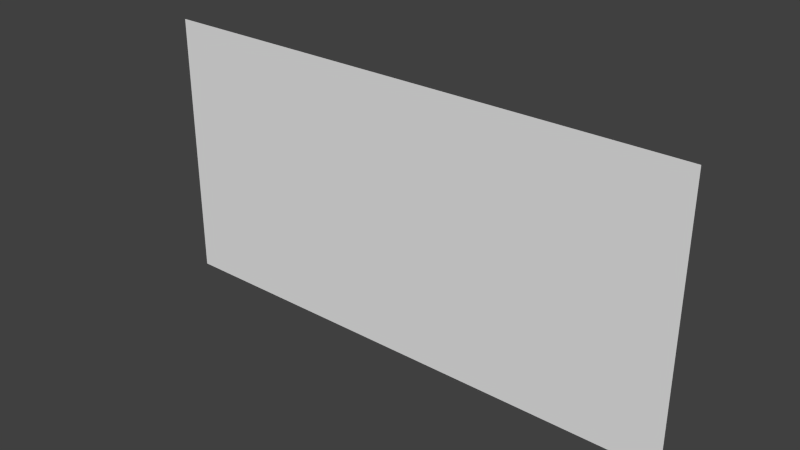 # Source: book.blend  (saved by Blender 2.61.0; exported with 4.5.12 LTS)
import bpy
from mathutils import Matrix  # noqa: F401  (used for matrix-valued properties, if any)

bpy.ops.wm.read_factory_settings(use_empty=True)
scene = bpy.context.scene
scene.name = 'Scene'

# ---- collections
col_collection_1 = bpy.data.collections.new('Collection 1'); scene.collection.children.link(col_collection_1)

# ---- materials (node trees are filled in below, after node groups)
mat_material_001 = bpy.data.materials.new('Material.001')
mat_material_001.alpha_threshold = 0.0
mat_material_001.use_transparent_shadow = False
mat_material_001.roughness = 0.5
mat_material_001.line_color = (0.0, 0.0, 0.0, 1.0)

# ---- material node trees

# ---- world
world_world = bpy.data.worlds.new('World'); scene.world = world_world
world_world.color = (0.05088, 0.05088, 0.05088)
world_world.use_sun_shadow = False
world_world.sun_shadow_jitter_overblur = 0.0
world_world.cycles.sampling_method = 'MANUAL'
world_world.cycles.sample_map_resolution = 256

# ---- meshes
me_plane = bpy.data.meshes.new('Plane')
me_plane.from_pydata([(10.0, 4.768e-07, -5.0), (10.0, 9.537e-07, 5.0), (-10.0, 9.537e-07, 5.0), (-10.0, 4.768e-07, -5.0)], [], [(0, 3, 1), (3, 2, 1)])
_uv = me_plane.uv_layers.new(name='UVMap')
_uv.uv.foreach_set('vector', [1.0, 1.0, 2.384e-07, 1.0, 1.0, 0.0, 2.384e-07, 1.0, 0.0, 2.384e-08, 1.0, 0.0])
me_plane.materials.append(mat_material_001)
me_plane.use_remesh_preserve_volume = False
me_plane.use_remesh_preserve_attributes = False
me_plane.use_mirror_vertex_groups = False
me_plane.update()

# ---- objects
ob_plane = bpy.data.objects.new('Plane', me_plane)

# ---- transforms, parenting, visibility, modifiers, constraints
ob_plane.location = (0.0, 0.0, 0.0)
ob_plane.lineart.crease_threshold = 0.0

# ---- collection membership
col_collection_1.objects.link(ob_plane)

# ---- scene / render settings (as saved in the file)
scene.frame_start = 1; scene.frame_end = 250; scene.frame_set(1)
scene.render.engine = 'BLENDER_EEVEE_NEXT'
scene.render.image_settings.color_mode = 'RGB'
scene.render.image_settings.compression = 90
scene.render.resolution_percentage = 50
scene.render.dither_intensity = 0.0
scene.render.bake_margin = 2
scene.render.bake_bias = 0.0
scene.cycles.use_denoising = False
scene.cycles.samples = 10
scene.cycles.sampling_pattern = 'TABULATED_SOBOL'
scene.cycles.light_sampling_threshold = 0.0
scene.cycles.use_adaptive_sampling = False
scene.cycles.use_light_tree = False
scene.cycles.blur_glossy = 0.0
scene.cycles.volume_bounces = 1
scene.cycles.pixel_filter_type = 'GAUSSIAN'
scene.cycles.sample_clamp_indirect = 0.0
scene.view_settings.view_transform = 'Standard'
bpy.context.view_layer.update()

# ---- added for rendering (the .blend has no active camera and no usable light): camera, sun
cam_auto = bpy.data.cameras.new('AutoCamera')
cam_auto.lens = 50.0
cam_auto.sensor_width = 36.0
cam_auto.clip_end = 1000.0
ob_auto_camera = bpy.data.objects.new('AutoCamera', cam_auto)
scene.collection.objects.link(ob_auto_camera)
ob_auto_camera.location = (20.6887, -24.8264, 16.5509)
ob_auto_camera.rotation_euler = (1.09748, -7.21219e-08, 0.694738)
scene.camera = ob_auto_camera
light_auto_sun = bpy.data.lights.new('AutoSun', 'SUN')
light_auto_sun.energy = 3.0
light_auto_sun.angle = 0.0523599
ob_auto_sun = bpy.data.objects.new('AutoSun', light_auto_sun)
scene.collection.objects.link(ob_auto_sun)
ob_auto_sun.rotation_euler = (0.872665, 0.174533, 0.523599)
bpy.context.view_layer.update()

